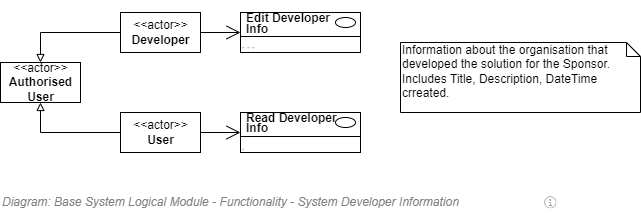

The diagram above was exported from draw.io. Its source (the exported page's mxGraphModel, read from the mxfile embedded in the PNG):
<mxGraphModel dx="782" dy="549" grid="1" gridSize="10" guides="1" tooltips="1" connect="1" arrows="1" fold="1" page="1" pageScale="1" pageWidth="827" pageHeight="1169" math="0" shadow="0">
  <root>
    <mxCell id="8u1NRN3YQbFhW1grfORo-0" />
    <mxCell id="8u1NRN3YQbFhW1grfORo-9" value="Diagram/Use Cases" parent="8u1NRN3YQbFhW1grfORo-0" />
    <mxCell id="tGjOaxrCl9Wp_P7_Ldbx-0" style="edgeStyle=orthogonalEdgeStyle;rounded=0;orthogonalLoop=1;jettySize=auto;html=1;endArrow=block;endFill=0;" edge="1" parent="8u1NRN3YQbFhW1grfORo-9" source="tGjOaxrCl9Wp_P7_Ldbx-1" target="tGjOaxrCl9Wp_P7_Ldbx-2">
      <mxGeometry relative="1" as="geometry" />
    </mxCell>
    <mxCell id="tGjOaxrCl9Wp_P7_Ldbx-1" value="&amp;lt;&amp;lt;actor&amp;gt;&amp;gt;&lt;br&gt;&lt;b&gt;Developer&lt;br&gt;&lt;/b&gt;" style="text;html=1;align=center;verticalAlign=middle;dashed=0;fillColor=#ffffff;strokeColor=#000000;" vertex="1" parent="8u1NRN3YQbFhW1grfORo-9">
      <mxGeometry x="240" y="280" width="80" height="40" as="geometry" />
    </mxCell>
    <mxCell id="tGjOaxrCl9Wp_P7_Ldbx-2" value="&amp;lt;&amp;lt;actor&amp;gt;&amp;gt;&lt;br&gt;&lt;b&gt;Authorised&lt;br&gt;User&lt;br&gt;&lt;/b&gt;" style="text;html=1;align=center;verticalAlign=middle;dashed=0;fillColor=#ffffff;strokeColor=#000000;" vertex="1" parent="8u1NRN3YQbFhW1grfORo-9">
      <mxGeometry x="120" y="330" width="80" height="40" as="geometry" />
    </mxCell>
    <mxCell id="tGjOaxrCl9Wp_P7_Ldbx-3" value="" style="fontStyle=1;align=left;verticalAlign=top;childLayout=stackLayout;horizontal=1;horizontalStack=0;resizeParent=1;resizeParentMax=0;resizeLast=0;marginBottom=0;" vertex="1" parent="8u1NRN3YQbFhW1grfORo-9">
      <mxGeometry x="360" y="280" width="120" height="40" as="geometry" />
    </mxCell>
    <mxCell id="tGjOaxrCl9Wp_P7_Ldbx-4" value="&lt;p style=&quot;line-height: 0.9;&quot;&gt;Edit Developer&lt;br&gt;Info&lt;/p&gt;" style="html=1;align=left;spacingLeft=4;verticalAlign=middle;strokeColor=none;fillColor=none;fontStyle=1;spacingTop=2;" vertex="1" parent="tGjOaxrCl9Wp_P7_Ldbx-3">
      <mxGeometry width="120" height="20" as="geometry" />
    </mxCell>
    <mxCell id="tGjOaxrCl9Wp_P7_Ldbx-5" value="" style="shape=ellipse;" vertex="1" parent="tGjOaxrCl9Wp_P7_Ldbx-4">
      <mxGeometry x="1" width="20" height="10" relative="1" as="geometry">
        <mxPoint x="-25" y="5" as="offset" />
      </mxGeometry>
    </mxCell>
    <mxCell id="tGjOaxrCl9Wp_P7_Ldbx-6" value="" style="line;strokeWidth=1;fillColor=none;align=left;verticalAlign=middle;spacingTop=-1;spacingLeft=3;spacingRight=3;rotatable=0;labelPosition=right;points=[];portConstraint=eastwest;" vertex="1" parent="tGjOaxrCl9Wp_P7_Ldbx-3">
      <mxGeometry y="20" width="120" height="8" as="geometry" />
    </mxCell>
    <mxCell id="tGjOaxrCl9Wp_P7_Ldbx-7" value="- - -" style="html=1;align=left;spacingLeft=4;verticalAlign=top;strokeColor=none;fillColor=none;fontSize=8;spacing=-2;" vertex="1" parent="tGjOaxrCl9Wp_P7_Ldbx-3">
      <mxGeometry y="28" width="120" height="12" as="geometry" />
    </mxCell>
    <mxCell id="tGjOaxrCl9Wp_P7_Ldbx-8" value="" style="endArrow=open;endFill=1;endSize=12;html=1;strokeColor=#000000;fontSize=10;entryX=0;entryY=0.5;entryDx=0;entryDy=0;" edge="1" parent="8u1NRN3YQbFhW1grfORo-9">
      <mxGeometry width="160" relative="1" as="geometry">
        <mxPoint x="320" y="300" as="sourcePoint" />
        <mxPoint x="360" y="300" as="targetPoint" />
      </mxGeometry>
    </mxCell>
    <mxCell id="tGjOaxrCl9Wp_P7_Ldbx-9" style="edgeStyle=orthogonalEdgeStyle;rounded=0;orthogonalLoop=1;jettySize=auto;html=1;endArrow=block;endFill=0;" edge="1" parent="8u1NRN3YQbFhW1grfORo-9" target="tGjOaxrCl9Wp_P7_Ldbx-2">
      <mxGeometry relative="1" as="geometry">
        <mxPoint x="240" y="400" as="sourcePoint" />
        <mxPoint x="200" y="400" as="targetPoint" />
      </mxGeometry>
    </mxCell>
    <mxCell id="tGjOaxrCl9Wp_P7_Ldbx-10" value="&amp;lt;&amp;lt;actor&amp;gt;&amp;gt;&lt;br&gt;&lt;b&gt;User&lt;br&gt;&lt;/b&gt;" style="text;html=1;align=center;verticalAlign=middle;dashed=0;fillColor=#ffffff;strokeColor=#000000;" vertex="1" parent="8u1NRN3YQbFhW1grfORo-9">
      <mxGeometry x="240" y="380" width="80" height="40" as="geometry" />
    </mxCell>
    <mxCell id="tGjOaxrCl9Wp_P7_Ldbx-11" value="" style="fontStyle=1;align=left;verticalAlign=top;childLayout=stackLayout;horizontal=1;horizontalStack=0;resizeParent=1;resizeParentMax=0;resizeLast=0;marginBottom=0;" vertex="1" parent="8u1NRN3YQbFhW1grfORo-9">
      <mxGeometry x="360" y="380" width="120" height="40" as="geometry" />
    </mxCell>
    <mxCell id="tGjOaxrCl9Wp_P7_Ldbx-12" value="&lt;p style=&quot;line-height: 0.8;&quot;&gt;Read Developer&lt;br&gt;Info&lt;/p&gt;" style="html=1;align=left;spacingLeft=4;verticalAlign=middle;strokeColor=none;fillColor=none;fontStyle=1;spacingTop=2;" vertex="1" parent="tGjOaxrCl9Wp_P7_Ldbx-11">
      <mxGeometry width="120" height="20" as="geometry" />
    </mxCell>
    <mxCell id="tGjOaxrCl9Wp_P7_Ldbx-13" value="" style="shape=ellipse;" vertex="1" parent="tGjOaxrCl9Wp_P7_Ldbx-12">
      <mxGeometry x="1" width="20" height="10" relative="1" as="geometry">
        <mxPoint x="-25" y="5" as="offset" />
      </mxGeometry>
    </mxCell>
    <mxCell id="tGjOaxrCl9Wp_P7_Ldbx-14" value="" style="line;strokeWidth=1;fillColor=none;align=left;verticalAlign=middle;spacingTop=-1;spacingLeft=3;spacingRight=3;rotatable=0;labelPosition=right;points=[];portConstraint=eastwest;" vertex="1" parent="tGjOaxrCl9Wp_P7_Ldbx-11">
      <mxGeometry y="20" width="120" height="8" as="geometry" />
    </mxCell>
    <mxCell id="tGjOaxrCl9Wp_P7_Ldbx-15" value="." style="html=1;align=left;spacingLeft=4;verticalAlign=top;strokeColor=none;fillColor=none;fontSize=8;spacing=-2;" vertex="1" parent="tGjOaxrCl9Wp_P7_Ldbx-11">
      <mxGeometry y="28" width="120" height="12" as="geometry" />
    </mxCell>
    <mxCell id="tGjOaxrCl9Wp_P7_Ldbx-16" value="" style="endArrow=open;endFill=1;endSize=12;html=1;strokeColor=#000000;fontSize=10;entryX=0;entryY=1;entryDx=0;entryDy=0;exitX=1;exitY=0.5;exitDx=0;exitDy=0;" edge="1" parent="8u1NRN3YQbFhW1grfORo-9" source="tGjOaxrCl9Wp_P7_Ldbx-10" target="tGjOaxrCl9Wp_P7_Ldbx-12">
      <mxGeometry width="160" relative="1" as="geometry">
        <mxPoint x="330.0000000000001" y="400" as="sourcePoint" />
        <mxPoint x="370.0000000000001" y="400" as="targetPoint" />
      </mxGeometry>
    </mxCell>
    <mxCell id="8u1NRN3YQbFhW1grfORo-20" value="Notes" parent="8u1NRN3YQbFhW1grfORo-0" />
    <mxCell id="8u1NRN3YQbFhW1grfORo-21" value="Information about the organisation that developed the solution for the Sponsor.&amp;nbsp;&lt;br&gt;Includes Title, Description, DateTime crreated." style="shape=note;whiteSpace=wrap;html=1;size=14;verticalAlign=top;align=left;spacingTop=-6;strokeWidth=1;fillColor=none;fontSize=12;" parent="8u1NRN3YQbFhW1grfORo-20" vertex="1">
      <mxGeometry x="520" y="310" width="240" height="70" as="geometry" />
    </mxCell>
    <mxCell id="8u1NRN3YQbFhW1grfORo-7" value="Title/Diagram" parent="8u1NRN3YQbFhW1grfORo-0" />
    <mxCell id="8u1NRN3YQbFhW1grfORo-8" value="&lt;font style=&quot;font-size: 12px&quot;&gt;Diagram: Base System Logical Module -&amp;nbsp;Functionality -&amp;nbsp;System Developer Information&lt;/font&gt;" style="text;strokeColor=none;fillColor=none;html=1;fontSize=12;fontStyle=2;verticalAlign=middle;align=left;shadow=0;glass=0;comic=0;opacity=30;fontColor=#808080;" parent="8u1NRN3YQbFhW1grfORo-7" vertex="1">
      <mxGeometry x="120" y="460" width="520" height="20" as="geometry" />
    </mxCell>
    <mxCell id="8u1NRN3YQbFhW1grfORo-1" value="About" parent="8u1NRN3YQbFhW1grfORo-0" />
    <UserObject label="" tooltip="ABOUT&#10;&#10;The sponsor is the organisation that is paying for the development of the system.&#10;&#10;&#10;&#10;Note that a User Interface will most probably want to refer to the Reseller information." id="8u1NRN3YQbFhW1grfORo-2">
      <mxCell style="shape=image;html=1;verticalAlign=top;verticalLabelPosition=bottom;labelBackgroundColor=#ffffff;imageAspect=0;aspect=fixed;image=https://cdn1.iconfinder.com/data/icons/hawcons/32/699014-icon-28-information-128.png;shadow=0;dashed=0;fontFamily=Helvetica;fontSize=12;fontColor=#000000;align=center;strokeColor=#000000;fillColor=#505050;dashPattern=1 1;" parent="8u1NRN3YQbFhW1grfORo-1" vertex="1">
        <mxGeometry x="660" y="460" width="20" height="20" as="geometry" />
      </mxCell>
    </UserObject>
  </root>
</mxGraphModel>